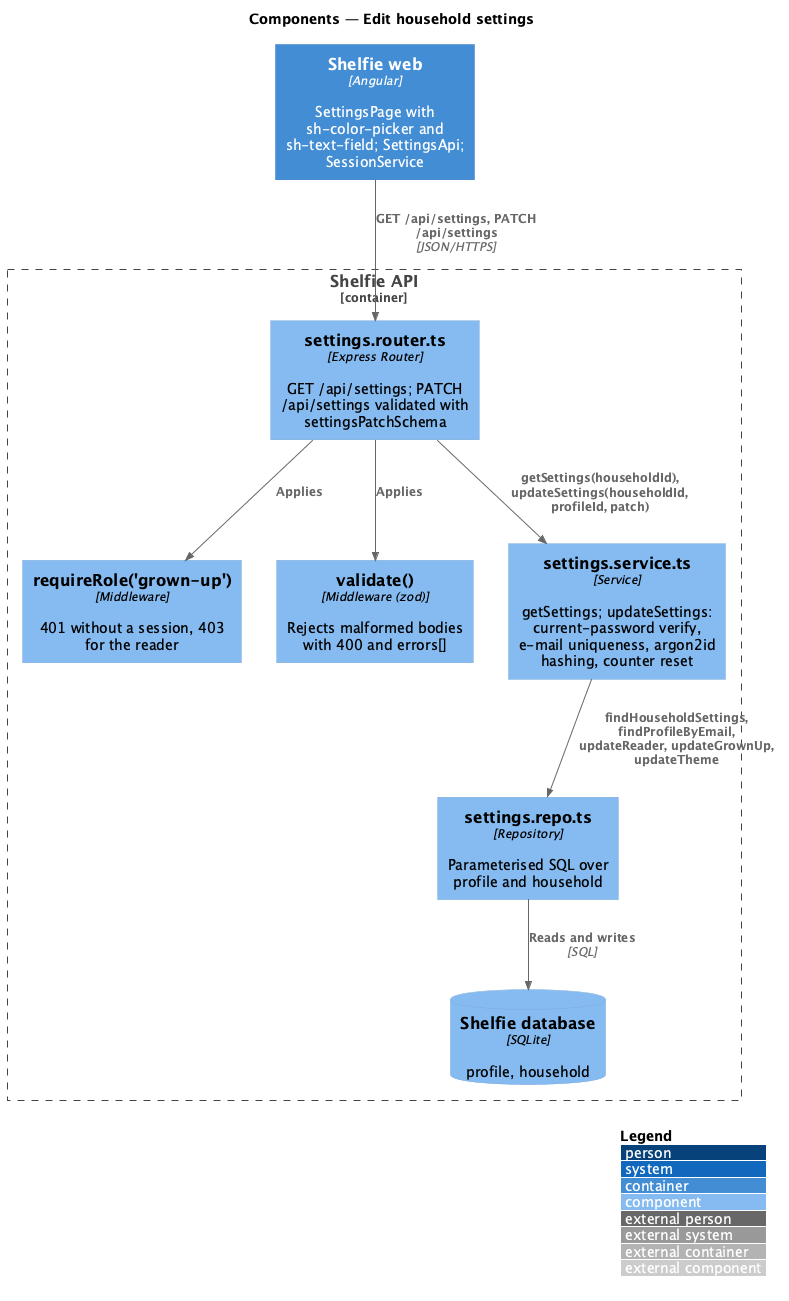

The diagram above was rendered by PlantUML. Its source (embedded in the PNG):
@startuml
!include <C4/C4_Component>
LAYOUT_WITH_LEGEND()
title Components — Edit household settings

Container(web, "Shelfie web", "Angular", "SettingsPage with sh-color-picker and sh-text-field; SettingsApi; SessionService")
Container_Boundary(api, "Shelfie API") {
  Component(authz, "requireRole('grown-up')", "Middleware", "401 without a session, 403 for the reader")
  Component(router, "settings.router.ts", "Express Router", "GET /api/settings; PATCH /api/settings validated with settingsPatchSchema")
  Component(validate, "validate()", "Middleware (zod)", "Rejects malformed bodies with 400 and errors[]")
  Component(service, "settings.service.ts", "Service", "getSettings; updateSettings: current-password verify, e-mail uniqueness, argon2id hashing, counter reset")
  Component(repo, "settings.repo.ts", "Repository", "Parameterised SQL over profile and household")
  ComponentDb(db, "Shelfie database", "SQLite", "profile, household")
}
Rel(web, router, "GET /api/settings, PATCH /api/settings", "JSON/HTTPS")
Rel(router, authz, "Applies")
Rel(router, validate, "Applies")
Rel(router, service, "getSettings(householdId), updateSettings(householdId, profileId, patch)")
Rel(service, repo, "findHouseholdSettings, findProfileByEmail, updateReader, updateGrownUp, updateTheme")
Rel(repo, db, "Reads and writes", "SQL")
@enduml